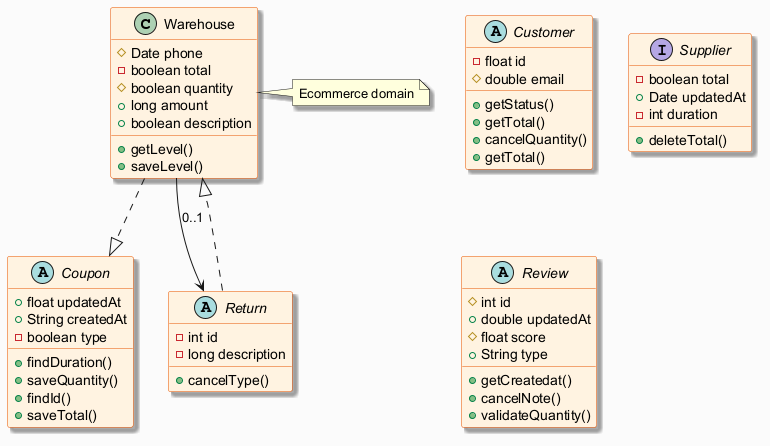

The diagram above was rendered by PlantUML. Its source (embedded in the PNG):
@startuml
skinparam backgroundColor #FAFAFA
skinparam classBackgroundColor #FFF3E0
skinparam classBorderColor #E65100
skinparam shadowing true
class Warehouse {
  #Date phone
  -boolean total
  #boolean quantity
  +long amount
  +boolean description
  +getLevel()
  +saveLevel()
}
abstract class Customer {
  -float id
  #double email
  +getStatus()
  +getTotal()
  +cancelQuantity()
  +getTotal()
}
interface Supplier {
  -boolean total
  +Date updatedAt
  -int duration
  +deleteTotal()
}
abstract class Coupon {
  +float updatedAt
  +String createdAt
  -boolean type
  +findDuration()
  +saveQuantity()
  +findId()
  +saveTotal()
}
abstract class Return {
  -int id
  -long description
  +cancelType()
}
abstract class Review {
  #int id
  +double updatedAt
  #float score
  +String type
  +getCreatedat()
  +cancelNote()
  +validateQuantity()
}
Warehouse ..|> Coupon
Warehouse --> Return : "0..1"
Return ..|> Warehouse
note right of Warehouse : Ecommerce domain
@enduml